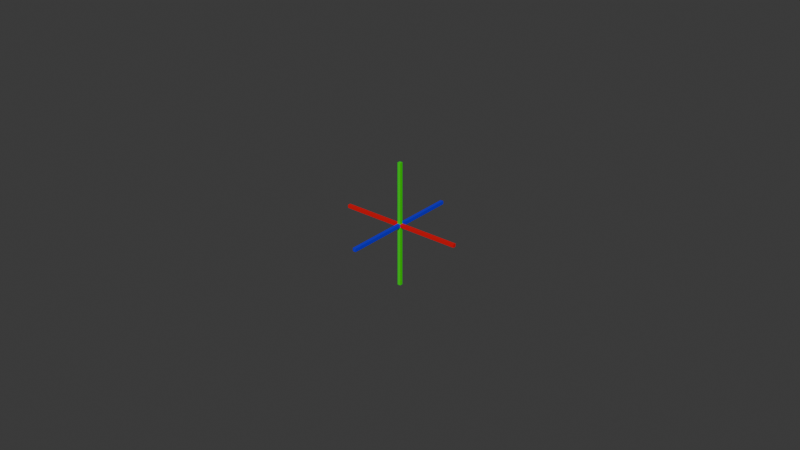# Source: Axis.blend  (saved by Blender 4.0.36; exported with 4.5.12 LTS)
import bpy
from mathutils import Matrix  # noqa: F401  (used for matrix-valued properties, if any)

bpy.ops.wm.read_factory_settings(use_empty=True)
scene = bpy.context.scene
scene.name = 'Scene'

# ---- collections
col_collection = bpy.data.collections.new('Collection'); scene.collection.children.link(col_collection)

# ---- materials (node trees are filled in below, after node groups)
mat_material_001 = bpy.data.materials.new('Material.001')
mat_material_001.use_transparent_shadow = False
mat_material_003 = bpy.data.materials.new('Material.003')
mat_material_003.use_transparent_shadow = False
mat_material_002 = bpy.data.materials.new('Material.002')
mat_material_002.use_transparent_shadow = False

# ---- material node trees
mat_material_001.use_nodes = True; mat_material_001.node_tree.nodes.clear()
_N = mat_material_001.node_tree.nodes; _L = mat_material_001.node_tree.links
n0 = _N.new('ShaderNodeBsdfPrincipled'); n0.name = 'Principled BSDF'; n0.location = (10, 300)
n0.inputs[0].default_value = (0.8003, 0.0, 0.006691, 1.0)
n0.inputs[3].default_value = 1.45
n1 = _N.new('ShaderNodeOutputMaterial'); n1.name = 'Material Output'; n1.location = (300, 300)
_L.new(n0.outputs[0], n1.inputs[0])
n1.is_active_output = True
mat_material_003.use_nodes = True; mat_material_003.node_tree.nodes.clear()
_N = mat_material_003.node_tree.nodes; _L = mat_material_003.node_tree.links
n0 = _N.new('ShaderNodeBsdfPrincipled'); n0.name = 'Principled BSDF'; n0.location = (10, 300)
n0.inputs[0].default_value = (0.009612, 0.0, 0.8012, 1.0)
n0.inputs[3].default_value = 1.45
n1 = _N.new('ShaderNodeOutputMaterial'); n1.name = 'Material Output'; n1.location = (300, 300)
_L.new(n0.outputs[0], n1.inputs[0])
n1.is_active_output = True
mat_material_002.use_nodes = True; mat_material_002.node_tree.nodes.clear()
_N = mat_material_002.node_tree.nodes; _L = mat_material_002.node_tree.links
n0 = _N.new('ShaderNodeBsdfPrincipled'); n0.name = 'Principled BSDF'; n0.location = (10, 300)
n0.inputs[0].default_value = (0.009802, 0.8007, 0.0, 1.0)
n0.inputs[3].default_value = 1.45
n1 = _N.new('ShaderNodeOutputMaterial'); n1.name = 'Material Output'; n1.location = (300, 300)
_L.new(n0.outputs[0], n1.inputs[0])
n1.is_active_output = True

# ---- world
world_world = bpy.data.worlds.new('World'); scene.world = world_world
world_world.use_nodes = True; world_world.node_tree.nodes.clear()
_N = world_world.node_tree.nodes; _L = world_world.node_tree.links
n0 = _N.new('ShaderNodeOutputWorld'); n0.name = 'World Output'; n0.location = (300, 300)
n1 = _N.new('ShaderNodeBackground'); n1.name = 'Background'; n1.location = (10, 300)
n1.inputs[0].default_value = (0.05088, 0.05088, 0.05088, 1.0)
_L.new(n1.outputs[0], n0.inputs[0])
n0.is_active_output = True
world_world.color = (0.05088, 0.05088, 0.05088)
world_world.use_sun_shadow = False
world_world.sun_shadow_jitter_overblur = 0.0

# ---- meshes
me_cube_001 = bpy.data.meshes.new('Cube.001')
me_cube_001.from_pydata([(-0.02, 0.0005, -0.0005), (-0.02, -0.0005, -0.0005), (-0.02, 0.0005, 0.0005), (-0.02, -0.0005, 0.0005), (0.02, 0.0005, -0.0005), (0.02, -0.0005, -0.0005), (0.02, 0.0005, 0.0005), (0.02, -0.0005, 0.0005), (0.0005, 0.02, 0.0005), (0.0005, 0.02, -0.0005), (-0.0005, 0.02, 0.0005), (-0.0005, 0.02, -0.0005), (0.0005, -0.02, 0.0005), (0.0005, -0.02, -0.0005), (-0.0005, -0.02, 0.0005), (-0.0005, -0.02, -0.0005), (0.0005, 0.0005, -0.02), (0.0005, -0.0005, -0.02), (-0.0005, 0.0005, -0.02), (-0.0005, -0.0005, -0.02), (0.0005, 0.0005, 0.02), (0.0005, -0.0005, 0.02), (-0.0005, 0.0005, 0.02), (-0.0005, -0.0005, 0.02)], [], [(0, 1, 3, 2), (2, 3, 7, 6), (6, 7, 5, 4), (4, 5, 1, 0), (2, 6, 4, 0), (7, 3, 1, 5), (8, 9, 11, 10), (10, 11, 15, 14), (14, 15, 13, 12), (12, 13, 9, 8), (10, 14, 12, 8), (15, 11, 9, 13), (16, 17, 19, 18), (18, 19, 23, 22), (22, 23, 21, 20), (20, 21, 17, 16), (18, 22, 20, 16), (23, 19, 17, 21)])
me_cube_001.polygons.foreach_set('material_index', [0, 0, 0, 0, 0, 0, 1, 1, 1, 1, 1, 1, 2, 2, 2, 2, 2, 2])
_uv = me_cube_001.uv_layers.new(name='UVMap')
_uv.uv.foreach_set('vector', [0.375, 0.0, 0.625, 0.0, 0.625, 0.25, 0.375, 0.25, 0.375, 0.25, 0.625, 0.25, 0.625, 0.5, 0.375, 0.5, 0.375, 0.5, 0.625, 0.5, 0.625, 0.75, 0.375, 0.75, 0.375, 0.75, 0.625, 0.75, 0.625, 1.0, 0.375, 1.0, 0.125, 0.5, 0.375, 0.5, 0.375, 0.75, 0.125, 0.75, 0.625, 0.5, 0.875, 0.5, 0.875, 0.75, 0.625, 0.75, 0.375, 0.0, 0.625, 0.0, 0.625, 0.25, 0.375, 0.25, 0.375, 0.25, 0.625, 0.25, 0.625, 0.5, 0.375, 0.5, 0.375, 0.5, 0.625, 0.5, 0.625, 0.75, 0.375, 0.75, 0.375, 0.75, 0.625, 0.75, 0.625, 1.0, 0.375, 1.0, 0.125, 0.5, 0.375, 0.5, 0.375, 0.75, 0.125, 0.75, 0.625, 0.5, 0.875, 0.5, 0.875, 0.75, 0.625, 0.75, 0.375, 0.0, 0.625, 0.0, 0.625, 0.25, 0.375, 0.25, 0.375, 0.25, 0.625, 0.25, 0.625, 0.5, 0.375, 0.5, 0.375, 0.5, 0.625, 0.5, 0.625, 0.75, 0.375, 0.75, 0.375, 0.75, 0.625, 0.75, 0.625, 1.0, 0.375, 1.0, 0.125, 0.5, 0.375, 0.5, 0.375, 0.75, 0.125, 0.75, 0.625, 0.5, 0.875, 0.5, 0.875, 0.75, 0.625, 0.75])
me_cube_001.materials.append(mat_material_001)
me_cube_001.materials.append(mat_material_003)
me_cube_001.materials.append(mat_material_002)
me_cube_001.update()

# ---- objects
ob_axis = bpy.data.objects.new('Axis', me_cube_001)

# ---- transforms, parenting, visibility, modifiers, constraints
ob_axis.location = (0.0, 0.0, 0.0)

# ---- collection membership
col_collection.objects.link(ob_axis)

# ---- scene / render settings (as saved in the file)
scene.frame_start = 1; scene.frame_end = 250; scene.frame_set(1)
scene.render.engine = 'BLENDER_EEVEE_NEXT'
scene.cycles.sampling_pattern = 'TABULATED_SOBOL'
bpy.context.view_layer.update()

# ---- added for rendering (the .blend has no active camera and no usable light): camera, sun
cam_auto = bpy.data.cameras.new('AutoCamera')
cam_auto.lens = 50.0
cam_auto.sensor_width = 36.0
cam_auto.clip_end = 1000.0
ob_auto_camera = bpy.data.objects.new('AutoCamera', cam_auto)
scene.collection.objects.link(ob_auto_camera)
ob_auto_camera.location = (0.185045, -0.222054, 0.148036)
ob_auto_camera.rotation_euler = (1.09748, -7.21219e-08, 0.694738)
scene.camera = ob_auto_camera
light_auto_sun = bpy.data.lights.new('AutoSun', 'SUN')
light_auto_sun.energy = 3.0
light_auto_sun.angle = 0.0523599
ob_auto_sun = bpy.data.objects.new('AutoSun', light_auto_sun)
scene.collection.objects.link(ob_auto_sun)
ob_auto_sun.rotation_euler = (0.872665, 0.174533, 0.523599)
bpy.context.view_layer.update()
